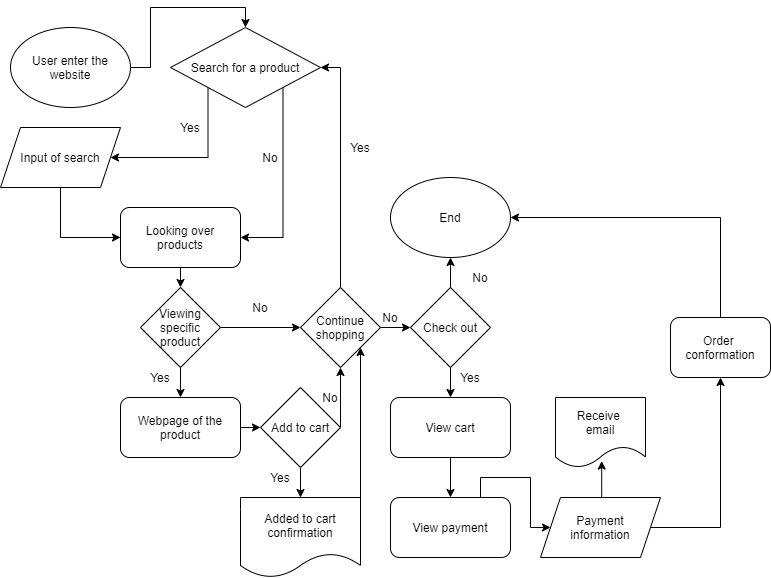

The diagram above was exported from draw.io. Its source (the exported page's mxGraphModel, read from the mxfile embedded in the PNG):
<mxGraphModel dx="820" dy="575" grid="1" gridSize="10" guides="1" tooltips="1" connect="1" arrows="1" fold="1" page="1" pageScale="1" pageWidth="827" pageHeight="1169" math="0" shadow="0">
  <root>
    <mxCell id="0" />
    <mxCell id="1" parent="0" />
    <mxCell id="11" style="edgeStyle=orthogonalEdgeStyle;rounded=0;orthogonalLoop=1;jettySize=auto;html=1;exitX=1;exitY=0.5;exitDx=0;exitDy=0;entryX=0.5;entryY=0;entryDx=0;entryDy=0;" parent="1" source="2" target="57" edge="1">
      <mxGeometry relative="1" as="geometry">
        <mxPoint x="120" y="130" as="targetPoint" />
      </mxGeometry>
    </mxCell>
    <mxCell id="2" value="User enter the website" style="ellipse;whiteSpace=wrap;html=1;" parent="1" vertex="1">
      <mxGeometry x="60" y="30" width="120" height="80" as="geometry" />
    </mxCell>
    <mxCell id="63" style="edgeStyle=orthogonalEdgeStyle;rounded=0;orthogonalLoop=1;jettySize=auto;html=1;exitX=0.5;exitY=1;exitDx=0;exitDy=0;entryX=0;entryY=0.5;entryDx=0;entryDy=0;" edge="1" parent="1" source="5" target="6">
      <mxGeometry relative="1" as="geometry" />
    </mxCell>
    <mxCell id="5" value="Input of search" style="shape=parallelogram;perimeter=parallelogramPerimeter;whiteSpace=wrap;html=1;fixedSize=1;" parent="1" vertex="1">
      <mxGeometry x="50" y="130" width="120" height="60" as="geometry" />
    </mxCell>
    <mxCell id="6" value="Looking over products" style="rounded=1;whiteSpace=wrap;html=1;" parent="1" vertex="1">
      <mxGeometry x="170" y="210" width="120" height="60" as="geometry" />
    </mxCell>
    <mxCell id="8" value="Viewing specific product" style="rhombus;whiteSpace=wrap;html=1;" parent="1" vertex="1">
      <mxGeometry x="190" y="290" width="80" height="80" as="geometry" />
    </mxCell>
    <mxCell id="9" value="Add to cart" style="rhombus;whiteSpace=wrap;html=1;" parent="1" vertex="1">
      <mxGeometry x="310" y="390" width="80" height="80" as="geometry" />
    </mxCell>
    <mxCell id="16" value="" style="endArrow=classic;html=1;exitX=0.5;exitY=1;exitDx=0;exitDy=0;entryX=0.5;entryY=0;entryDx=0;entryDy=0;" parent="1" source="6" target="8" edge="1">
      <mxGeometry width="50" height="50" relative="1" as="geometry">
        <mxPoint x="390" y="290" as="sourcePoint" />
        <mxPoint x="440" y="240" as="targetPoint" />
      </mxGeometry>
    </mxCell>
    <mxCell id="17" value="" style="endArrow=classic;html=1;exitX=0.5;exitY=1;exitDx=0;exitDy=0;entryX=0.5;entryY=0;entryDx=0;entryDy=0;" parent="1" source="8" target="56" edge="1">
      <mxGeometry width="50" height="50" relative="1" as="geometry">
        <mxPoint x="390" y="390" as="sourcePoint" />
        <mxPoint x="190" y="530" as="targetPoint" />
      </mxGeometry>
    </mxCell>
    <mxCell id="18" value="Yes" style="text;html=1;strokeColor=none;fillColor=none;align=center;verticalAlign=middle;whiteSpace=wrap;rounded=0;" parent="1" vertex="1">
      <mxGeometry x="190" y="370" width="40" height="20" as="geometry" />
    </mxCell>
    <mxCell id="19" value="Added to cart confirmation" style="shape=document;whiteSpace=wrap;html=1;boundedLbl=1;" parent="1" vertex="1">
      <mxGeometry x="290" y="500" width="120" height="80" as="geometry" />
    </mxCell>
    <mxCell id="20" value="" style="endArrow=classic;html=1;exitX=0.5;exitY=1;exitDx=0;exitDy=0;entryX=0.5;entryY=0;entryDx=0;entryDy=0;" parent="1" source="9" target="19" edge="1">
      <mxGeometry width="50" height="50" relative="1" as="geometry">
        <mxPoint x="390" y="380" as="sourcePoint" />
        <mxPoint x="440" y="330" as="targetPoint" />
      </mxGeometry>
    </mxCell>
    <mxCell id="21" value="Yes" style="text;html=1;strokeColor=none;fillColor=none;align=center;verticalAlign=middle;whiteSpace=wrap;rounded=0;" parent="1" vertex="1">
      <mxGeometry x="310" y="470" width="40" height="20" as="geometry" />
    </mxCell>
    <mxCell id="36" style="edgeStyle=orthogonalEdgeStyle;rounded=0;orthogonalLoop=1;jettySize=auto;html=1;exitX=0.5;exitY=0;exitDx=0;exitDy=0;entryX=1;entryY=0.5;entryDx=0;entryDy=0;" parent="1" source="22" target="57" edge="1">
      <mxGeometry relative="1" as="geometry" />
    </mxCell>
    <mxCell id="22" value="Continue shopping" style="rhombus;whiteSpace=wrap;html=1;" parent="1" vertex="1">
      <mxGeometry x="350" y="290" width="80" height="80" as="geometry" />
    </mxCell>
    <mxCell id="23" value="" style="endArrow=classic;html=1;exitX=1;exitY=0.5;exitDx=0;exitDy=0;entryX=0;entryY=0.5;entryDx=0;entryDy=0;" parent="1" source="8" target="22" edge="1">
      <mxGeometry width="50" height="50" relative="1" as="geometry">
        <mxPoint x="390" y="370" as="sourcePoint" />
        <mxPoint x="440" y="320" as="targetPoint" />
      </mxGeometry>
    </mxCell>
    <mxCell id="24" value="" style="endArrow=classic;html=1;exitX=1;exitY=0.5;exitDx=0;exitDy=0;entryX=0.5;entryY=1;entryDx=0;entryDy=0;" parent="1" source="9" target="22" edge="1">
      <mxGeometry width="50" height="50" relative="1" as="geometry">
        <mxPoint x="390" y="470" as="sourcePoint" />
        <mxPoint x="440" y="420" as="targetPoint" />
      </mxGeometry>
    </mxCell>
    <mxCell id="25" value="" style="endArrow=classic;html=1;exitX=1;exitY=0.008;exitDx=0;exitDy=0;exitPerimeter=0;entryX=1;entryY=1;entryDx=0;entryDy=0;" parent="1" source="19" target="22" edge="1">
      <mxGeometry width="50" height="50" relative="1" as="geometry">
        <mxPoint x="390" y="470" as="sourcePoint" />
        <mxPoint x="440" y="420" as="targetPoint" />
      </mxGeometry>
    </mxCell>
    <mxCell id="26" value="No" style="text;html=1;strokeColor=none;fillColor=none;align=center;verticalAlign=middle;whiteSpace=wrap;rounded=0;" parent="1" vertex="1">
      <mxGeometry x="290" y="300" width="40" height="20" as="geometry" />
    </mxCell>
    <mxCell id="27" value="Yes" style="text;html=1;strokeColor=none;fillColor=none;align=center;verticalAlign=middle;whiteSpace=wrap;rounded=0;" parent="1" vertex="1">
      <mxGeometry x="500" y="370" width="40" height="20" as="geometry" />
    </mxCell>
    <mxCell id="28" value="No" style="text;html=1;strokeColor=none;fillColor=none;align=center;verticalAlign=middle;whiteSpace=wrap;rounded=0;" parent="1" vertex="1">
      <mxGeometry x="360" y="390" width="40" height="20" as="geometry" />
    </mxCell>
    <mxCell id="32" value="" style="endArrow=classic;html=1;exitX=1;exitY=0.5;exitDx=0;exitDy=0;entryX=0;entryY=0.5;entryDx=0;entryDy=0;" parent="1" source="56" target="9" edge="1">
      <mxGeometry width="50" height="50" relative="1" as="geometry">
        <mxPoint x="250" y="570" as="sourcePoint" />
        <mxPoint x="440" y="410" as="targetPoint" />
      </mxGeometry>
    </mxCell>
    <mxCell id="33" value="" style="endArrow=classic;html=1;exitX=1;exitY=0.5;exitDx=0;exitDy=0;" parent="1" source="22" target="34" edge="1">
      <mxGeometry width="50" height="50" relative="1" as="geometry">
        <mxPoint x="390" y="360" as="sourcePoint" />
        <mxPoint x="640" y="400" as="targetPoint" />
      </mxGeometry>
    </mxCell>
    <mxCell id="41" style="edgeStyle=orthogonalEdgeStyle;rounded=0;orthogonalLoop=1;jettySize=auto;html=1;exitX=0.5;exitY=1;exitDx=0;exitDy=0;entryX=0.5;entryY=0;entryDx=0;entryDy=0;" parent="1" source="34" target="55" edge="1">
      <mxGeometry relative="1" as="geometry">
        <mxPoint x="640" y="490" as="targetPoint" />
      </mxGeometry>
    </mxCell>
    <mxCell id="34" value="Check out" style="rhombus;whiteSpace=wrap;html=1;" parent="1" vertex="1">
      <mxGeometry x="460" y="290" width="80" height="80" as="geometry" />
    </mxCell>
    <mxCell id="35" value="No" style="text;html=1;strokeColor=none;fillColor=none;align=center;verticalAlign=middle;whiteSpace=wrap;rounded=0;" parent="1" vertex="1">
      <mxGeometry x="420" y="310" width="40" height="20" as="geometry" />
    </mxCell>
    <mxCell id="37" value="Yes" style="text;html=1;strokeColor=none;fillColor=none;align=center;verticalAlign=middle;whiteSpace=wrap;rounded=0;" parent="1" vertex="1">
      <mxGeometry x="390" y="140" width="40" height="20" as="geometry" />
    </mxCell>
    <mxCell id="38" value="End" style="ellipse;whiteSpace=wrap;html=1;" parent="1" vertex="1">
      <mxGeometry x="440" y="180" width="120" height="80" as="geometry" />
    </mxCell>
    <mxCell id="39" value="" style="endArrow=classic;html=1;exitX=0.5;exitY=0;exitDx=0;exitDy=0;entryX=0.5;entryY=1;entryDx=0;entryDy=0;" parent="1" source="34" target="38" edge="1">
      <mxGeometry width="50" height="50" relative="1" as="geometry">
        <mxPoint x="390" y="260" as="sourcePoint" />
        <mxPoint x="633" y="320" as="targetPoint" />
      </mxGeometry>
    </mxCell>
    <mxCell id="40" value="No" style="text;html=1;strokeColor=none;fillColor=none;align=center;verticalAlign=middle;whiteSpace=wrap;rounded=0;" parent="1" vertex="1">
      <mxGeometry x="510" y="270" width="40" height="20" as="geometry" />
    </mxCell>
    <mxCell id="45" style="edgeStyle=orthogonalEdgeStyle;rounded=0;orthogonalLoop=1;jettySize=auto;html=1;exitX=0.75;exitY=0;exitDx=0;exitDy=0;" parent="1" source="54" target="46" edge="1">
      <mxGeometry relative="1" as="geometry">
        <mxPoint x="780" y="470" as="targetPoint" />
        <mxPoint x="780" y="550" as="sourcePoint" />
      </mxGeometry>
    </mxCell>
    <mxCell id="44" value="" style="endArrow=classic;html=1;exitX=0.5;exitY=1;exitDx=0;exitDy=0;entryX=0.5;entryY=0;entryDx=0;entryDy=0;" parent="1" source="55" target="54" edge="1">
      <mxGeometry width="50" height="50" relative="1" as="geometry">
        <mxPoint x="700" y="520" as="sourcePoint" />
        <mxPoint x="750" y="550" as="targetPoint" />
      </mxGeometry>
    </mxCell>
    <mxCell id="47" style="edgeStyle=orthogonalEdgeStyle;rounded=0;orthogonalLoop=1;jettySize=auto;html=1;exitX=0.5;exitY=0;exitDx=0;exitDy=0;entryX=0.513;entryY=0.908;entryDx=0;entryDy=0;entryPerimeter=0;" parent="1" source="46" target="53" edge="1">
      <mxGeometry relative="1" as="geometry">
        <mxPoint x="780" y="410" as="targetPoint" />
      </mxGeometry>
    </mxCell>
    <mxCell id="52" style="edgeStyle=orthogonalEdgeStyle;rounded=0;orthogonalLoop=1;jettySize=auto;html=1;exitX=1;exitY=0.5;exitDx=0;exitDy=0;entryX=0.5;entryY=1;entryDx=0;entryDy=0;" parent="1" source="46" target="51" edge="1">
      <mxGeometry relative="1" as="geometry" />
    </mxCell>
    <mxCell id="46" value="Payment&lt;br&gt;information" style="shape=parallelogram;perimeter=parallelogramPerimeter;whiteSpace=wrap;html=1;fixedSize=1;" parent="1" vertex="1">
      <mxGeometry x="590" y="500" width="120" height="60" as="geometry" />
    </mxCell>
    <mxCell id="50" style="edgeStyle=orthogonalEdgeStyle;rounded=0;orthogonalLoop=1;jettySize=auto;html=1;exitX=0.5;exitY=0;exitDx=0;exitDy=0;entryX=1;entryY=0.5;entryDx=0;entryDy=0;" parent="1" source="51" target="38" edge="1">
      <mxGeometry relative="1" as="geometry">
        <mxPoint x="720" y="260" as="targetPoint" />
      </mxGeometry>
    </mxCell>
    <mxCell id="51" value="Order &lt;br&gt;conformation" style="rounded=1;whiteSpace=wrap;html=1;" parent="1" vertex="1">
      <mxGeometry x="720" y="320" width="100" height="60" as="geometry" />
    </mxCell>
    <mxCell id="53" value="Receive &lt;br&gt;email" style="shape=document;whiteSpace=wrap;html=1;boundedLbl=1;" parent="1" vertex="1">
      <mxGeometry x="605" y="400" width="90" height="70" as="geometry" />
    </mxCell>
    <mxCell id="54" value="View payment" style="rounded=1;whiteSpace=wrap;html=1;" parent="1" vertex="1">
      <mxGeometry x="440" y="500" width="120" height="60" as="geometry" />
    </mxCell>
    <mxCell id="55" value="View cart" style="rounded=1;whiteSpace=wrap;html=1;" parent="1" vertex="1">
      <mxGeometry x="440" y="400" width="120" height="60" as="geometry" />
    </mxCell>
    <mxCell id="56" value="Webpage of the product" style="rounded=1;whiteSpace=wrap;html=1;" parent="1" vertex="1">
      <mxGeometry x="170" y="400" width="120" height="60" as="geometry" />
    </mxCell>
    <mxCell id="60" style="edgeStyle=orthogonalEdgeStyle;rounded=0;orthogonalLoop=1;jettySize=auto;html=1;exitX=1;exitY=1;exitDx=0;exitDy=0;entryX=1;entryY=0.5;entryDx=0;entryDy=0;" edge="1" parent="1" source="57" target="6">
      <mxGeometry relative="1" as="geometry" />
    </mxCell>
    <mxCell id="62" style="edgeStyle=orthogonalEdgeStyle;rounded=0;orthogonalLoop=1;jettySize=auto;html=1;exitX=0;exitY=1;exitDx=0;exitDy=0;entryX=1;entryY=0.5;entryDx=0;entryDy=0;" edge="1" parent="1" source="57" target="5">
      <mxGeometry relative="1" as="geometry">
        <Array as="points">
          <mxPoint x="258" y="160" />
        </Array>
      </mxGeometry>
    </mxCell>
    <mxCell id="57" value="Search for a product" style="rhombus;whiteSpace=wrap;html=1;" parent="1" vertex="1">
      <mxGeometry x="220" y="30" width="150" height="80" as="geometry" />
    </mxCell>
    <mxCell id="58" value="Yes" style="text;html=1;strokeColor=none;fillColor=none;align=center;verticalAlign=middle;whiteSpace=wrap;rounded=0;" parent="1" vertex="1">
      <mxGeometry x="220" y="120" width="40" height="20" as="geometry" />
    </mxCell>
    <mxCell id="59" value="No" style="text;html=1;strokeColor=none;fillColor=none;align=center;verticalAlign=middle;whiteSpace=wrap;rounded=0;" parent="1" vertex="1">
      <mxGeometry x="300" y="150" width="40" height="20" as="geometry" />
    </mxCell>
  </root>
</mxGraphModel>